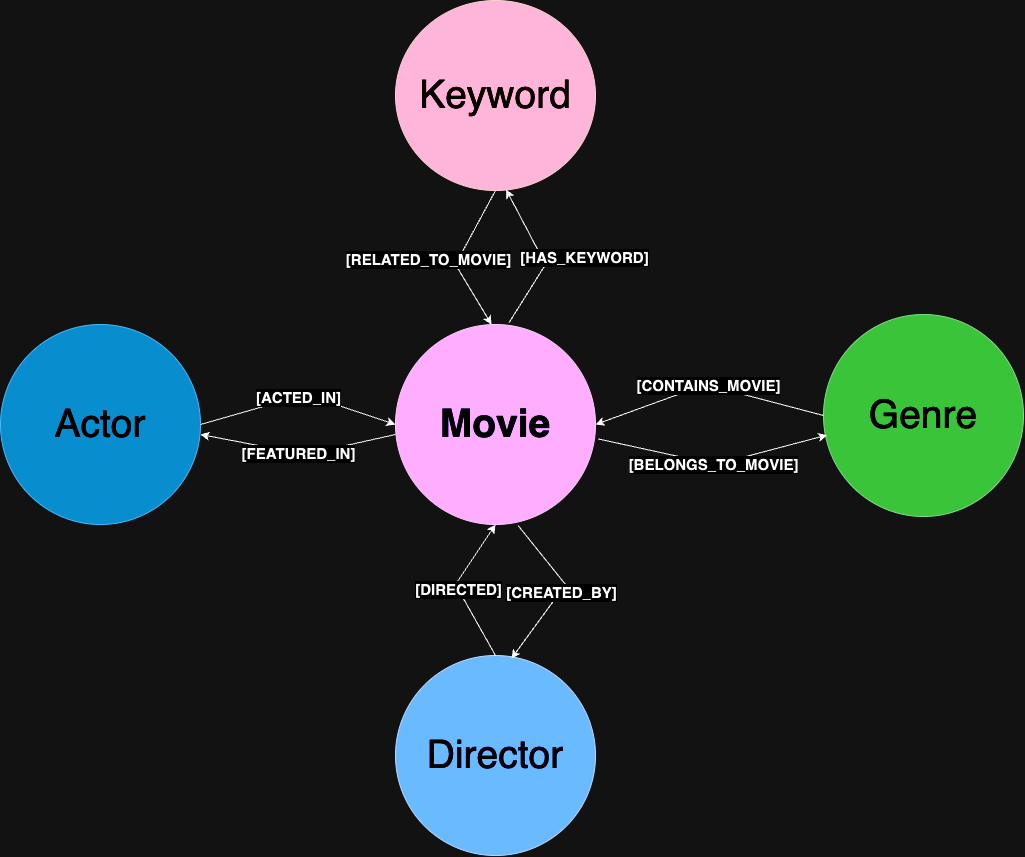

The diagram above was exported from draw.io. Its source (the exported page's mxGraphModel, read from the mxfile embedded in the PNG):
<mxGraphModel dx="1756" dy="2005" grid="1" gridSize="10" guides="1" tooltips="1" connect="1" arrows="1" fold="1" page="1" pageScale="1" pageWidth="827" pageHeight="1169" math="0" shadow="0">
  <root>
    <mxCell id="0" />
    <mxCell id="1" parent="0" />
    <mxCell id="9oIW6QmXW7qeag1_yW0b-1" value="&lt;b&gt;&lt;font style=&quot;font-size: 39px;&quot;&gt;Movie&lt;/font&gt;&lt;/b&gt;" style="ellipse;whiteSpace=wrap;html=1;fillColor=#6a00ff;fontColor=#ffffff;strokeColor=#3700CC;" parent="1" vertex="1">
      <mxGeometry x="280" y="200" width="200" height="200" as="geometry" />
    </mxCell>
    <mxCell id="9oIW6QmXW7qeag1_yW0b-2" value="&lt;font style=&quot;font-size: 39px;&quot;&gt;Actor&lt;/font&gt;" style="ellipse;whiteSpace=wrap;html=1;fillColor=#1ba1e2;strokeColor=#006EAF;fontColor=#ffffff;" parent="1" vertex="1">
      <mxGeometry x="-115" y="200" width="200" height="200" as="geometry" />
    </mxCell>
    <mxCell id="9oIW6QmXW7qeag1_yW0b-3" value="&lt;font style=&quot;font-size: 39px;&quot;&gt;Keyword&lt;/font&gt;" style="ellipse;whiteSpace=wrap;html=1;fillColor=#a20025;strokeColor=#6F0000;fontColor=#ffffff;" parent="1" vertex="1">
      <mxGeometry x="280" y="-124" width="200" height="190" as="geometry" />
    </mxCell>
    <mxCell id="9oIW6QmXW7qeag1_yW0b-4" value="&lt;font style=&quot;font-size: 39px;&quot;&gt;Genre&lt;/font&gt;" style="ellipse;whiteSpace=wrap;html=1;fillColor=#008a00;strokeColor=#005700;fontColor=#ffffff;" parent="1" vertex="1">
      <mxGeometry x="708" y="190" width="200" height="202" as="geometry" />
    </mxCell>
    <mxCell id="9oIW6QmXW7qeag1_yW0b-5" value="&lt;font style=&quot;font-size: 39px;&quot;&gt;Director&lt;/font&gt;" style="ellipse;whiteSpace=wrap;html=1;fillColor=#0050ef;strokeColor=#001DBC;fontColor=#ffffff;" parent="1" vertex="1">
      <mxGeometry x="280" y="531" width="200" height="200" as="geometry" />
    </mxCell>
    <mxCell id="9oIW6QmXW7qeag1_yW0b-6" value="" style="endArrow=classic;html=1;rounded=0;exitX=0.5;exitY=1;exitDx=0;exitDy=0;entryX=0.5;entryY=0;entryDx=0;entryDy=0;" parent="1" edge="1" source="9oIW6QmXW7qeag1_yW0b-3">
      <mxGeometry relative="1" as="geometry">
        <mxPoint x="376" y="78" as="sourcePoint" />
        <mxPoint x="376" y="200" as="targetPoint" />
        <Array as="points">
          <mxPoint x="340" y="140" />
        </Array>
      </mxGeometry>
    </mxCell>
    <mxCell id="9oIW6QmXW7qeag1_yW0b-7" value="&lt;font size=&quot;1&quot; style=&quot;&quot;&gt;&lt;b style=&quot;font-size: 15px;&quot;&gt;[RELATED_TO_MOVIE]&lt;/b&gt;&lt;/font&gt;" style="edgeLabel;resizable=0;html=1;;align=center;verticalAlign=middle;" parent="9oIW6QmXW7qeag1_yW0b-6" connectable="0" vertex="1">
      <mxGeometry relative="1" as="geometry">
        <mxPoint x="-31" as="offset" />
      </mxGeometry>
    </mxCell>
    <mxCell id="9oIW6QmXW7qeag1_yW0b-10" value="" style="endArrow=classic;html=1;rounded=0;exitX=0;exitY=0.5;exitDx=0;exitDy=0;entryX=1;entryY=0.5;entryDx=0;entryDy=0;" parent="1" source="9oIW6QmXW7qeag1_yW0b-4" target="9oIW6QmXW7qeag1_yW0b-1" edge="1">
      <mxGeometry relative="1" as="geometry">
        <mxPoint x="530" y="290" as="sourcePoint" />
        <mxPoint x="530" y="460" as="targetPoint" />
        <Array as="points">
          <mxPoint x="590" y="260" />
        </Array>
      </mxGeometry>
    </mxCell>
    <mxCell id="9oIW6QmXW7qeag1_yW0b-11" value="&lt;span style=&quot;font-size: 15px;&quot;&gt;&lt;b&gt;[CONTAINS_MOVIE]&lt;/b&gt;&lt;/span&gt;" style="edgeLabel;resizable=0;html=1;;align=center;verticalAlign=middle;" parent="9oIW6QmXW7qeag1_yW0b-10" connectable="0" vertex="1">
      <mxGeometry relative="1" as="geometry" />
    </mxCell>
    <mxCell id="9oIW6QmXW7qeag1_yW0b-12" value="" style="endArrow=classic;html=1;rounded=0;entryX=0.5;entryY=1;entryDx=0;entryDy=0;exitX=0.5;exitY=0;exitDx=0;exitDy=0;" parent="1" source="9oIW6QmXW7qeag1_yW0b-5" target="9oIW6QmXW7qeag1_yW0b-1" edge="1">
      <mxGeometry relative="1" as="geometry">
        <mxPoint x="510" y="340" as="sourcePoint" />
        <mxPoint x="450" y="460" as="targetPoint" />
        <Array as="points">
          <mxPoint x="340" y="460" />
        </Array>
      </mxGeometry>
    </mxCell>
    <mxCell id="9oIW6QmXW7qeag1_yW0b-13" value="&lt;b style=&quot;&quot;&gt;&lt;font style=&quot;font-size: 15px;&quot;&gt;[DIRECTED]&lt;/font&gt;&lt;/b&gt;" style="edgeLabel;resizable=0;html=1;;align=center;verticalAlign=middle;" parent="9oIW6QmXW7qeag1_yW0b-12" connectable="0" vertex="1">
      <mxGeometry relative="1" as="geometry" />
    </mxCell>
    <mxCell id="9oIW6QmXW7qeag1_yW0b-14" value="" style="endArrow=classic;html=1;rounded=0;exitX=1;exitY=0.5;exitDx=0;exitDy=0;entryX=0;entryY=0.5;entryDx=0;entryDy=0;" parent="1" source="9oIW6QmXW7qeag1_yW0b-2" target="9oIW6QmXW7qeag1_yW0b-1" edge="1">
      <mxGeometry relative="1" as="geometry">
        <mxPoint x="200" y="280" as="sourcePoint" />
        <mxPoint x="200" y="450" as="targetPoint" />
        <Array as="points">
          <mxPoint x="190" y="270" />
        </Array>
      </mxGeometry>
    </mxCell>
    <mxCell id="9oIW6QmXW7qeag1_yW0b-15" value="&lt;b style=&quot;&quot;&gt;&lt;font style=&quot;font-size: 15px;&quot;&gt;[ACTED_IN]&lt;/font&gt;&lt;/b&gt;" style="edgeLabel;resizable=0;html=1;;align=center;verticalAlign=middle;" parent="9oIW6QmXW7qeag1_yW0b-14" connectable="0" vertex="1">
      <mxGeometry relative="1" as="geometry" />
    </mxCell>
    <mxCell id="9oIW6QmXW7qeag1_yW0b-21" value="" style="endArrow=classic;html=1;rounded=0;entryX=0.58;entryY=0.015;entryDx=0;entryDy=0;exitX=0.613;exitY=1.005;exitDx=0;exitDy=0;exitPerimeter=0;entryPerimeter=0;" parent="1" source="9oIW6QmXW7qeag1_yW0b-1" target="9oIW6QmXW7qeag1_yW0b-5" edge="1">
      <mxGeometry relative="1" as="geometry">
        <mxPoint x="560" y="542" as="sourcePoint" />
        <mxPoint x="560" y="420" as="targetPoint" />
        <Array as="points">
          <mxPoint x="450" y="460" />
        </Array>
      </mxGeometry>
    </mxCell>
    <mxCell id="9oIW6QmXW7qeag1_yW0b-22" value="&lt;span style=&quot;font-size: 15px;&quot;&gt;&lt;b&gt;[CREATED_BY]&lt;/b&gt;&lt;/span&gt;" style="edgeLabel;resizable=0;html=1;;align=center;verticalAlign=middle;" parent="9oIW6QmXW7qeag1_yW0b-21" connectable="0" vertex="1">
      <mxGeometry relative="1" as="geometry" />
    </mxCell>
    <mxCell id="9oIW6QmXW7qeag1_yW0b-23" value="" style="endArrow=classic;html=1;rounded=0;exitX=1.013;exitY=0.572;exitDx=0;exitDy=0;entryX=0.018;entryY=0.597;entryDx=0;entryDy=0;entryPerimeter=0;exitPerimeter=0;" parent="1" source="9oIW6QmXW7qeag1_yW0b-1" target="9oIW6QmXW7qeag1_yW0b-4" edge="1">
      <mxGeometry relative="1" as="geometry">
        <mxPoint x="713" y="380" as="sourcePoint" />
        <mxPoint x="490" y="380" as="targetPoint" />
        <Array as="points">
          <mxPoint x="600" y="340" />
        </Array>
      </mxGeometry>
    </mxCell>
    <mxCell id="9oIW6QmXW7qeag1_yW0b-24" value="&lt;span style=&quot;font-size: 15px;&quot;&gt;&lt;b&gt;[BELONGS_TO_MOVIE]&lt;/b&gt;&lt;/span&gt;" style="edgeLabel;resizable=0;html=1;;align=center;verticalAlign=middle;" parent="9oIW6QmXW7qeag1_yW0b-23" connectable="0" vertex="1">
      <mxGeometry relative="1" as="geometry" />
    </mxCell>
    <mxCell id="9oIW6QmXW7qeag1_yW0b-25" value="" style="endArrow=classic;html=1;rounded=0;exitX=0.567;exitY=-0.008;exitDx=0;exitDy=0;entryX=0.553;entryY=0.995;entryDx=0;entryDy=0;entryPerimeter=0;exitPerimeter=0;" parent="1" source="9oIW6QmXW7qeag1_yW0b-1" target="9oIW6QmXW7qeag1_yW0b-3" edge="1">
      <mxGeometry relative="1" as="geometry">
        <mxPoint x="466" y="78" as="sourcePoint" />
        <mxPoint x="466" y="200" as="targetPoint" />
        <Array as="points">
          <mxPoint x="430" y="140" />
        </Array>
      </mxGeometry>
    </mxCell>
    <mxCell id="9oIW6QmXW7qeag1_yW0b-26" value="&lt;span style=&quot;font-size: 15px;&quot;&gt;&lt;b&gt;[HAS_KEYWORD]&lt;/b&gt;&lt;/span&gt;" style="edgeLabel;resizable=0;html=1;;align=center;verticalAlign=middle;" parent="9oIW6QmXW7qeag1_yW0b-25" connectable="0" vertex="1">
      <mxGeometry relative="1" as="geometry">
        <mxPoint x="42" as="offset" />
      </mxGeometry>
    </mxCell>
    <mxCell id="9oIW6QmXW7qeag1_yW0b-27" value="" style="endArrow=classic;html=1;rounded=0;" parent="1" edge="1">
      <mxGeometry relative="1" as="geometry">
        <mxPoint x="280" y="310" as="sourcePoint" />
        <mxPoint x="85" y="310" as="targetPoint" />
        <Array as="points">
          <mxPoint x="190" y="330" />
        </Array>
      </mxGeometry>
    </mxCell>
    <mxCell id="9oIW6QmXW7qeag1_yW0b-28" value="&lt;span style=&quot;font-size: 15px;&quot;&gt;&lt;b&gt;[FEATURED_IN]&lt;/b&gt;&lt;/span&gt;" style="edgeLabel;resizable=0;html=1;;align=center;verticalAlign=middle;" parent="9oIW6QmXW7qeag1_yW0b-27" connectable="0" vertex="1">
      <mxGeometry relative="1" as="geometry" />
    </mxCell>
  </root>
</mxGraphModel>